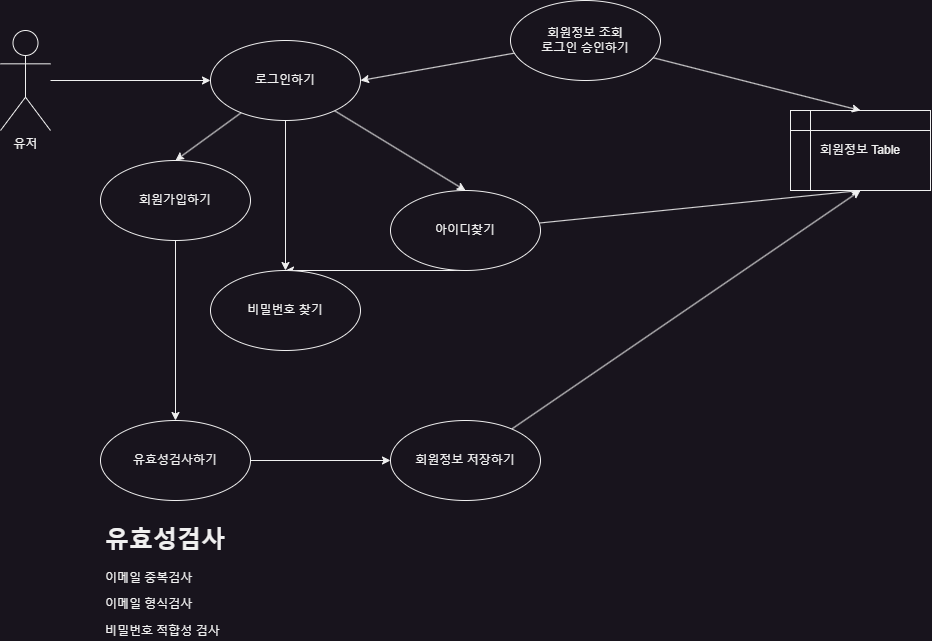

The diagram above was exported from draw.io. Its source (the exported page's mxGraphModel, read from the mxfile embedded in the PNG):
<mxGraphModel dx="1574" dy="876" grid="1" gridSize="10" guides="1" tooltips="1" connect="1" arrows="1" fold="1" page="1" pageScale="1" pageWidth="4681" pageHeight="3300" math="0" shadow="0">
  <root>
    <mxCell id="0" />
    <mxCell id="1" parent="0" />
    <mxCell id="CDzAdEVbii14rBJLsFbT-6" style="edgeStyle=orthogonalEdgeStyle;rounded=0;orthogonalLoop=1;jettySize=auto;html=1;entryX=0;entryY=0.5;entryDx=0;entryDy=0;" parent="1" source="CDzAdEVbii14rBJLsFbT-1" target="CDzAdEVbii14rBJLsFbT-5" edge="1">
      <mxGeometry relative="1" as="geometry" />
    </mxCell>
    <mxCell id="CDzAdEVbii14rBJLsFbT-1" value="유저" style="shape=umlActor;verticalLabelPosition=bottom;verticalAlign=top;html=1;outlineConnect=0;" parent="1" vertex="1">
      <mxGeometry x="570" y="170" width="50" height="100" as="geometry" />
    </mxCell>
    <mxCell id="CDzAdEVbii14rBJLsFbT-10" style="rounded=0;orthogonalLoop=1;jettySize=auto;html=1;entryX=0.5;entryY=0;entryDx=0;entryDy=0;" parent="1" source="CDzAdEVbii14rBJLsFbT-5" target="CDzAdEVbii14rBJLsFbT-7" edge="1">
      <mxGeometry relative="1" as="geometry" />
    </mxCell>
    <mxCell id="CDzAdEVbii14rBJLsFbT-11" style="rounded=0;orthogonalLoop=1;jettySize=auto;html=1;entryX=0.5;entryY=0;entryDx=0;entryDy=0;" parent="1" source="CDzAdEVbii14rBJLsFbT-5" target="CDzAdEVbii14rBJLsFbT-8" edge="1">
      <mxGeometry relative="1" as="geometry" />
    </mxCell>
    <mxCell id="CDzAdEVbii14rBJLsFbT-13" style="rounded=0;orthogonalLoop=1;jettySize=auto;html=1;entryX=0.5;entryY=0;entryDx=0;entryDy=0;" parent="1" source="CDzAdEVbii14rBJLsFbT-5" target="CDzAdEVbii14rBJLsFbT-9" edge="1">
      <mxGeometry relative="1" as="geometry" />
    </mxCell>
    <mxCell id="CDzAdEVbii14rBJLsFbT-5" value="로그인하기" style="ellipse;whiteSpace=wrap;html=1;" parent="1" vertex="1">
      <mxGeometry x="780" y="180" width="150" height="80" as="geometry" />
    </mxCell>
    <mxCell id="CDzAdEVbii14rBJLsFbT-16" style="rounded=0;orthogonalLoop=1;jettySize=auto;html=1;entryX=0.5;entryY=0;entryDx=0;entryDy=0;exitX=0.5;exitY=1;exitDx=0;exitDy=0;" parent="1" source="CDzAdEVbii14rBJLsFbT-7" target="CDzAdEVbii14rBJLsFbT-14" edge="1">
      <mxGeometry relative="1" as="geometry" />
    </mxCell>
    <mxCell id="CDzAdEVbii14rBJLsFbT-7" value="회원가입하기" style="ellipse;whiteSpace=wrap;html=1;" parent="1" vertex="1">
      <mxGeometry x="670" y="300" width="150" height="80" as="geometry" />
    </mxCell>
    <mxCell id="CDzAdEVbii14rBJLsFbT-12" style="rounded=0;orthogonalLoop=1;jettySize=auto;html=1;entryX=0.5;entryY=0;entryDx=0;entryDy=0;exitX=0.5;exitY=1;exitDx=0;exitDy=0;" parent="1" source="CDzAdEVbii14rBJLsFbT-8" target="CDzAdEVbii14rBJLsFbT-9" edge="1">
      <mxGeometry relative="1" as="geometry" />
    </mxCell>
    <mxCell id="CDzAdEVbii14rBJLsFbT-26" style="rounded=0;orthogonalLoop=1;jettySize=auto;html=1;entryX=0.5;entryY=1;entryDx=0;entryDy=0;" parent="1" source="CDzAdEVbii14rBJLsFbT-8" target="CDzAdEVbii14rBJLsFbT-19" edge="1">
      <mxGeometry relative="1" as="geometry" />
    </mxCell>
    <mxCell id="CDzAdEVbii14rBJLsFbT-8" value="아이디찾기" style="ellipse;whiteSpace=wrap;html=1;" parent="1" vertex="1">
      <mxGeometry x="960" y="330" width="150" height="80" as="geometry" />
    </mxCell>
    <mxCell id="CDzAdEVbii14rBJLsFbT-9" value="비밀번호 찾기" style="ellipse;whiteSpace=wrap;html=1;" parent="1" vertex="1">
      <mxGeometry x="780" y="410" width="150" height="80" as="geometry" />
    </mxCell>
    <mxCell id="CDzAdEVbii14rBJLsFbT-18" style="rounded=0;orthogonalLoop=1;jettySize=auto;html=1;entryX=0;entryY=0.5;entryDx=0;entryDy=0;" parent="1" source="CDzAdEVbii14rBJLsFbT-14" target="CDzAdEVbii14rBJLsFbT-17" edge="1">
      <mxGeometry relative="1" as="geometry" />
    </mxCell>
    <mxCell id="CDzAdEVbii14rBJLsFbT-14" value="유효성검사하기" style="ellipse;whiteSpace=wrap;html=1;" parent="1" vertex="1">
      <mxGeometry x="670" y="560" width="150" height="80" as="geometry" />
    </mxCell>
    <mxCell id="CDzAdEVbii14rBJLsFbT-15" value="&lt;h1&gt;유효성검사&lt;/h1&gt;&lt;p&gt;이메일 중복검사&lt;/p&gt;&lt;p&gt;이메일 형식검사&lt;/p&gt;&lt;p&gt;비밀번호 적합성 검사&lt;/p&gt;" style="text;html=1;strokeColor=none;fillColor=none;spacing=5;spacingTop=-20;whiteSpace=wrap;overflow=hidden;rounded=0;" parent="1" vertex="1">
      <mxGeometry x="670" y="660" width="190" height="120" as="geometry" />
    </mxCell>
    <mxCell id="CDzAdEVbii14rBJLsFbT-20" style="rounded=0;orthogonalLoop=1;jettySize=auto;html=1;entryX=0.5;entryY=1;entryDx=0;entryDy=0;" parent="1" source="CDzAdEVbii14rBJLsFbT-17" target="CDzAdEVbii14rBJLsFbT-19" edge="1">
      <mxGeometry relative="1" as="geometry" />
    </mxCell>
    <mxCell id="CDzAdEVbii14rBJLsFbT-17" value="회원정보 저장하기" style="ellipse;whiteSpace=wrap;html=1;" parent="1" vertex="1">
      <mxGeometry x="960" y="560" width="150" height="80" as="geometry" />
    </mxCell>
    <mxCell id="CDzAdEVbii14rBJLsFbT-19" value="회원정보 Table" style="shape=internalStorage;whiteSpace=wrap;html=1;backgroundOutline=1;" parent="1" vertex="1">
      <mxGeometry x="1360" y="250" width="140" height="80" as="geometry" />
    </mxCell>
    <mxCell id="CDzAdEVbii14rBJLsFbT-24" style="rounded=0;orthogonalLoop=1;jettySize=auto;html=1;entryX=1;entryY=0.5;entryDx=0;entryDy=0;" parent="1" source="CDzAdEVbii14rBJLsFbT-23" target="CDzAdEVbii14rBJLsFbT-5" edge="1">
      <mxGeometry relative="1" as="geometry" />
    </mxCell>
    <mxCell id="CDzAdEVbii14rBJLsFbT-25" style="rounded=0;orthogonalLoop=1;jettySize=auto;html=1;entryX=0.5;entryY=0;entryDx=0;entryDy=0;" parent="1" source="CDzAdEVbii14rBJLsFbT-23" target="CDzAdEVbii14rBJLsFbT-19" edge="1">
      <mxGeometry relative="1" as="geometry" />
    </mxCell>
    <mxCell id="CDzAdEVbii14rBJLsFbT-23" value="회원정보 조회&lt;br&gt;로그인 승인하기" style="ellipse;whiteSpace=wrap;html=1;" parent="1" vertex="1">
      <mxGeometry x="1080" y="140" width="150" height="80" as="geometry" />
    </mxCell>
  </root>
</mxGraphModel>